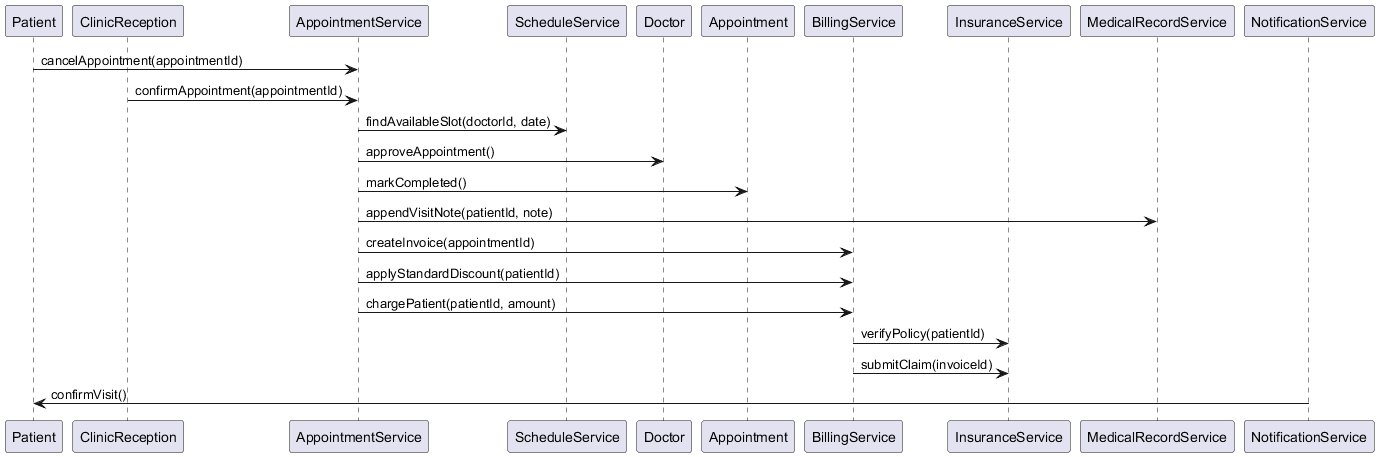

The diagram above was rendered by PlantUML. Its source (embedded in the PNG):
@startuml
participant Patient
participant ClinicReception
participant AppointmentService
participant ScheduleService
participant Doctor
participant Appointment
participant BillingService
participant InsuranceService
participant MedicalRecordService
participant NotificationService

Patient -> AppointmentService: cancelAppointment(appointmentId)
ClinicReception -> AppointmentService: confirmAppointment(appointmentId)
AppointmentService -> ScheduleService: findAvailableSlot(doctorId, date)
AppointmentService -> Doctor: approveAppointment()
AppointmentService -> Appointment: markCompleted()
AppointmentService -> MedicalRecordService: appendVisitNote(patientId, note)
AppointmentService -> BillingService: createInvoice(appointmentId)
AppointmentService -> BillingService: applyStandardDiscount(patientId)
AppointmentService -> BillingService: chargePatient(patientId, amount)
BillingService -> InsuranceService: verifyPolicy(patientId)
BillingService -> InsuranceService: submitClaim(invoiceId)
NotificationService -> Patient: confirmVisit()
@enduml